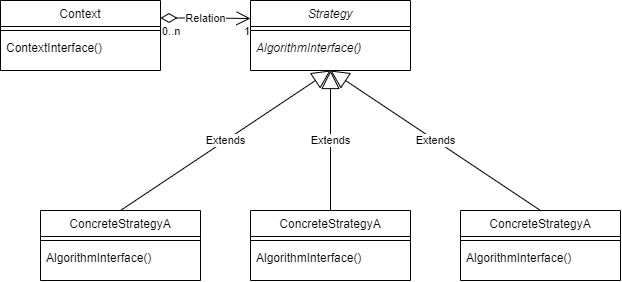

The diagram above was exported from draw.io. Its source (the exported page's mxGraphModel, read from the mxfile embedded in the PNG):
<mxGraphModel dx="865" dy="541" grid="1" gridSize="10" guides="1" tooltips="1" connect="1" arrows="1" fold="1" page="1" pageScale="1" pageWidth="827" pageHeight="1169" math="0" shadow="0">
  <root>
    <mxCell id="WIyWlLk6GJQsqaUBKTNV-0" />
    <mxCell id="WIyWlLk6GJQsqaUBKTNV-1" parent="WIyWlLk6GJQsqaUBKTNV-0" />
    <mxCell id="zkfFHV4jXpPFQw0GAbJ--0" value="Strategy" style="swimlane;fontStyle=2;align=center;verticalAlign=top;childLayout=stackLayout;horizontal=1;startSize=26;horizontalStack=0;resizeParent=1;resizeLast=0;collapsible=1;marginBottom=0;rounded=0;shadow=0;strokeWidth=1;" parent="WIyWlLk6GJQsqaUBKTNV-1" vertex="1">
      <mxGeometry x="260" y="120" width="160" height="70" as="geometry">
        <mxRectangle x="230" y="140" width="160" height="26" as="alternateBounds" />
      </mxGeometry>
    </mxCell>
    <mxCell id="zkfFHV4jXpPFQw0GAbJ--4" value="" style="line;html=1;strokeWidth=1;align=left;verticalAlign=middle;spacingTop=-1;spacingLeft=3;spacingRight=3;rotatable=0;labelPosition=right;points=[];portConstraint=eastwest;" parent="zkfFHV4jXpPFQw0GAbJ--0" vertex="1">
      <mxGeometry y="26" width="160" height="8" as="geometry" />
    </mxCell>
    <mxCell id="zkfFHV4jXpPFQw0GAbJ--5" value="AlgorithmInterface()" style="text;align=left;verticalAlign=top;spacingLeft=4;spacingRight=4;overflow=hidden;rotatable=0;points=[[0,0.5],[1,0.5]];portConstraint=eastwest;fontStyle=2" parent="zkfFHV4jXpPFQw0GAbJ--0" vertex="1">
      <mxGeometry y="34" width="160" height="26" as="geometry" />
    </mxCell>
    <mxCell id="zkfFHV4jXpPFQw0GAbJ--6" value="ConcreteStrategyA" style="swimlane;fontStyle=0;align=center;verticalAlign=top;childLayout=stackLayout;horizontal=1;startSize=26;horizontalStack=0;resizeParent=1;resizeLast=0;collapsible=1;marginBottom=0;rounded=0;shadow=0;strokeWidth=1;" parent="WIyWlLk6GJQsqaUBKTNV-1" vertex="1">
      <mxGeometry x="50" y="330" width="160" height="70" as="geometry">
        <mxRectangle x="130" y="380" width="160" height="26" as="alternateBounds" />
      </mxGeometry>
    </mxCell>
    <mxCell id="zkfFHV4jXpPFQw0GAbJ--9" value="" style="line;html=1;strokeWidth=1;align=left;verticalAlign=middle;spacingTop=-1;spacingLeft=3;spacingRight=3;rotatable=0;labelPosition=right;points=[];portConstraint=eastwest;" parent="zkfFHV4jXpPFQw0GAbJ--6" vertex="1">
      <mxGeometry y="26" width="160" height="8" as="geometry" />
    </mxCell>
    <mxCell id="zkfFHV4jXpPFQw0GAbJ--11" value="AlgorithmInterface()" style="text;align=left;verticalAlign=top;spacingLeft=4;spacingRight=4;overflow=hidden;rotatable=0;points=[[0,0.5],[1,0.5]];portConstraint=eastwest;" parent="zkfFHV4jXpPFQw0GAbJ--6" vertex="1">
      <mxGeometry y="34" width="160" height="26" as="geometry" />
    </mxCell>
    <mxCell id="KhZZZ_TAIFXZYxc2GiU9-0" value="ConcreteStrategyA" style="swimlane;fontStyle=0;align=center;verticalAlign=top;childLayout=stackLayout;horizontal=1;startSize=26;horizontalStack=0;resizeParent=1;resizeLast=0;collapsible=1;marginBottom=0;rounded=0;shadow=0;strokeWidth=1;" vertex="1" parent="WIyWlLk6GJQsqaUBKTNV-1">
      <mxGeometry x="260" y="330" width="160" height="70" as="geometry">
        <mxRectangle x="130" y="380" width="160" height="26" as="alternateBounds" />
      </mxGeometry>
    </mxCell>
    <mxCell id="KhZZZ_TAIFXZYxc2GiU9-1" value="" style="line;html=1;strokeWidth=1;align=left;verticalAlign=middle;spacingTop=-1;spacingLeft=3;spacingRight=3;rotatable=0;labelPosition=right;points=[];portConstraint=eastwest;" vertex="1" parent="KhZZZ_TAIFXZYxc2GiU9-0">
      <mxGeometry y="26" width="160" height="8" as="geometry" />
    </mxCell>
    <mxCell id="KhZZZ_TAIFXZYxc2GiU9-2" value="AlgorithmInterface()" style="text;align=left;verticalAlign=top;spacingLeft=4;spacingRight=4;overflow=hidden;rotatable=0;points=[[0,0.5],[1,0.5]];portConstraint=eastwest;" vertex="1" parent="KhZZZ_TAIFXZYxc2GiU9-0">
      <mxGeometry y="34" width="160" height="26" as="geometry" />
    </mxCell>
    <mxCell id="KhZZZ_TAIFXZYxc2GiU9-3" value="ConcreteStrategyA" style="swimlane;fontStyle=0;align=center;verticalAlign=top;childLayout=stackLayout;horizontal=1;startSize=26;horizontalStack=0;resizeParent=1;resizeLast=0;collapsible=1;marginBottom=0;rounded=0;shadow=0;strokeWidth=1;" vertex="1" parent="WIyWlLk6GJQsqaUBKTNV-1">
      <mxGeometry x="470" y="330" width="160" height="70" as="geometry">
        <mxRectangle x="130" y="380" width="160" height="26" as="alternateBounds" />
      </mxGeometry>
    </mxCell>
    <mxCell id="KhZZZ_TAIFXZYxc2GiU9-4" value="" style="line;html=1;strokeWidth=1;align=left;verticalAlign=middle;spacingTop=-1;spacingLeft=3;spacingRight=3;rotatable=0;labelPosition=right;points=[];portConstraint=eastwest;" vertex="1" parent="KhZZZ_TAIFXZYxc2GiU9-3">
      <mxGeometry y="26" width="160" height="8" as="geometry" />
    </mxCell>
    <mxCell id="KhZZZ_TAIFXZYxc2GiU9-5" value="AlgorithmInterface()" style="text;align=left;verticalAlign=top;spacingLeft=4;spacingRight=4;overflow=hidden;rotatable=0;points=[[0,0.5],[1,0.5]];portConstraint=eastwest;" vertex="1" parent="KhZZZ_TAIFXZYxc2GiU9-3">
      <mxGeometry y="34" width="160" height="26" as="geometry" />
    </mxCell>
    <mxCell id="KhZZZ_TAIFXZYxc2GiU9-7" value="Extends" style="endArrow=block;endSize=16;endFill=0;html=1;rounded=0;exitX=0.5;exitY=0;exitDx=0;exitDy=0;" edge="1" parent="WIyWlLk6GJQsqaUBKTNV-1" source="KhZZZ_TAIFXZYxc2GiU9-0">
      <mxGeometry width="160" relative="1" as="geometry">
        <mxPoint x="360" y="310" as="sourcePoint" />
        <mxPoint x="340" y="190" as="targetPoint" />
      </mxGeometry>
    </mxCell>
    <mxCell id="KhZZZ_TAIFXZYxc2GiU9-12" value="Extends" style="endArrow=block;endSize=16;endFill=0;html=1;rounded=0;exitX=0.5;exitY=0;exitDx=0;exitDy=0;entryX=0.5;entryY=1;entryDx=0;entryDy=0;" edge="1" parent="WIyWlLk6GJQsqaUBKTNV-1" source="zkfFHV4jXpPFQw0GAbJ--6" target="zkfFHV4jXpPFQw0GAbJ--0">
      <mxGeometry width="160" relative="1" as="geometry">
        <mxPoint x="380" y="300" as="sourcePoint" />
        <mxPoint x="540" y="300" as="targetPoint" />
      </mxGeometry>
    </mxCell>
    <mxCell id="KhZZZ_TAIFXZYxc2GiU9-16" value="Extends" style="endArrow=block;endSize=16;endFill=0;html=1;rounded=0;exitX=0.5;exitY=0;exitDx=0;exitDy=0;entryX=0.5;entryY=1;entryDx=0;entryDy=0;" edge="1" parent="WIyWlLk6GJQsqaUBKTNV-1" source="KhZZZ_TAIFXZYxc2GiU9-3" target="zkfFHV4jXpPFQw0GAbJ--0">
      <mxGeometry width="160" relative="1" as="geometry">
        <mxPoint x="380" y="300" as="sourcePoint" />
        <mxPoint x="540" y="300" as="targetPoint" />
      </mxGeometry>
    </mxCell>
    <mxCell id="KhZZZ_TAIFXZYxc2GiU9-17" value="Context" style="swimlane;fontStyle=0;align=center;verticalAlign=top;childLayout=stackLayout;horizontal=1;startSize=26;horizontalStack=0;resizeParent=1;resizeLast=0;collapsible=1;marginBottom=0;rounded=0;shadow=0;strokeWidth=1;" vertex="1" parent="WIyWlLk6GJQsqaUBKTNV-1">
      <mxGeometry x="10" y="120" width="160" height="70" as="geometry">
        <mxRectangle x="130" y="380" width="160" height="26" as="alternateBounds" />
      </mxGeometry>
    </mxCell>
    <mxCell id="KhZZZ_TAIFXZYxc2GiU9-18" value="" style="line;html=1;strokeWidth=1;align=left;verticalAlign=middle;spacingTop=-1;spacingLeft=3;spacingRight=3;rotatable=0;labelPosition=right;points=[];portConstraint=eastwest;" vertex="1" parent="KhZZZ_TAIFXZYxc2GiU9-17">
      <mxGeometry y="26" width="160" height="8" as="geometry" />
    </mxCell>
    <mxCell id="KhZZZ_TAIFXZYxc2GiU9-19" value="ContextInterface()" style="text;align=left;verticalAlign=top;spacingLeft=4;spacingRight=4;overflow=hidden;rotatable=0;points=[[0,0.5],[1,0.5]];portConstraint=eastwest;" vertex="1" parent="KhZZZ_TAIFXZYxc2GiU9-17">
      <mxGeometry y="34" width="160" height="26" as="geometry" />
    </mxCell>
    <mxCell id="KhZZZ_TAIFXZYxc2GiU9-20" value="Relation" style="endArrow=open;html=1;endSize=12;startArrow=diamondThin;startSize=14;startFill=0;edgeStyle=orthogonalEdgeStyle;rounded=0;exitX=1;exitY=0.25;exitDx=0;exitDy=0;" edge="1" parent="WIyWlLk6GJQsqaUBKTNV-1" source="KhZZZ_TAIFXZYxc2GiU9-17">
      <mxGeometry relative="1" as="geometry">
        <mxPoint x="260" y="240" as="sourcePoint" />
        <mxPoint x="260" y="138" as="targetPoint" />
      </mxGeometry>
    </mxCell>
    <mxCell id="KhZZZ_TAIFXZYxc2GiU9-21" value="0..n" style="edgeLabel;resizable=0;html=1;align=left;verticalAlign=top;" connectable="0" vertex="1" parent="KhZZZ_TAIFXZYxc2GiU9-20">
      <mxGeometry x="-1" relative="1" as="geometry" />
    </mxCell>
    <mxCell id="KhZZZ_TAIFXZYxc2GiU9-22" value="1" style="edgeLabel;resizable=0;html=1;align=right;verticalAlign=top;" connectable="0" vertex="1" parent="KhZZZ_TAIFXZYxc2GiU9-20">
      <mxGeometry x="1" relative="1" as="geometry" />
    </mxCell>
  </root>
</mxGraphModel>